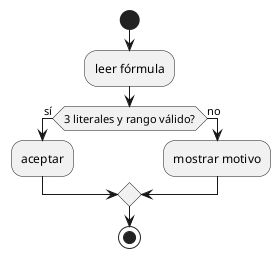

The diagram above was rendered by PlantUML. Its source (embedded in the PNG):
@startuml
start
:leer fórmula;
if (3 literales y rango válido?) then (sí)
:aceptar;
else (no)
:mostrar motivo;
endif
stop
@enduml